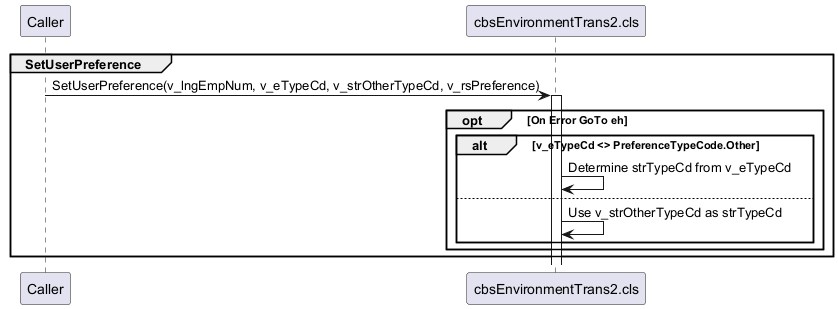

The diagram above was rendered by PlantUML. Its source (embedded in the PNG):
@startuml
participant Caller
participant "cbsEnvironmentTrans2.cls" as cbsEnvironmentTrans2
group SetUserPreference
  Caller -> cbsEnvironmentTrans2: SetUserPreference(v_lngEmpNum, v_eTypeCd, v_strOtherTypeCd, v_rsPreference)
  activate cbsEnvironmentTrans2
  opt On Error GoTo eh
    alt v_eTypeCd <> PreferenceTypeCode.Other
      cbsEnvironmentTrans2 -> cbsEnvironmentTrans2: Determine strTypeCd from v_eTypeCd
    else
      cbsEnvironmentTrans2 -> cbsEnvironmentTrans2: Use v_strOtherTypeCd as strTypeCd
    end
  end
end
@enduml